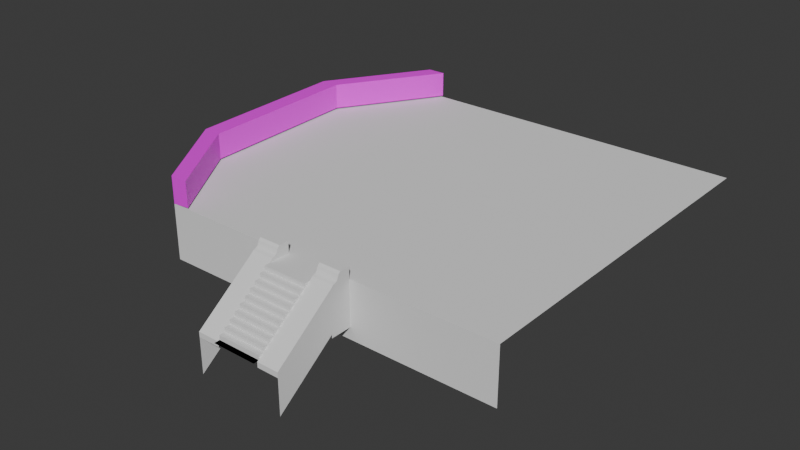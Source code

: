 # Source: RuinedStairs.blend  (saved by Blender 5.1.30; exported with 4.5.12 LTS)
import bpy
from mathutils import Matrix  # noqa: F401  (used for matrix-valued properties, if any)

bpy.ops.wm.read_factory_settings(use_empty=True)
scene = bpy.context.scene
scene.name = 'Scene'

# ---- collections
col_collection = bpy.data.collections.new('Collection'); scene.collection.children.link(col_collection)

# ---- images (referenced by path relative to the original .blend; pixels are not part of the script)
import os
ASSET_DIR = os.environ.get("B2B_ASSET_DIR", "")  # directory of the original .blend (textures are referenced by path, not embedded)
HERE = os.path.dirname(os.path.abspath(__file__))  # packed textures are extracted next to this script under _unpacked/

def load_image(name, relpath, width, height, colorspace="sRGB"):
    """Load a texture the original file referenced (path relative to the .blend, or extracted next to this script)."""
    p = next((c for c in (os.path.join(HERE, relpath), os.path.join(ASSET_DIR, relpath)) if relpath and os.path.exists(c)), "")
    if p:
        img = bpy.data.images.load(p, check_existing=True)
        img.name = name
    else:  # same state as the original file: an image datablock whose file is absent (Cycles renders it pink)
        img = bpy.data.images.new(name, width, height)
        img.source = "FILE"
        img.filepath = "//" + (relpath or name)
    img.colorspace_settings.name = colorspace
    return img
img_brickperimeter_example_png = load_image('BrickPerimeter_Example.png', 'BrickPerimeter_Example.png', 1024, 1024, 'sRGB')

# ---- materials (node trees are filled in below, after node groups)
mat_material = bpy.data.materials.new('Material')

# ---- material node trees
mat_material.use_nodes = True; mat_material.node_tree.nodes.clear()
_N = mat_material.node_tree.nodes; _L = mat_material.node_tree.links
n0 = _N.new('ShaderNodeBsdfPrincipled'); n0.name = 'Principled BSDF'; n0.location = (-200, 100)
n1 = _N.new('ShaderNodeOutputMaterial'); n1.name = 'Material Output'; n1.location = (200, 100)
n2 = _N.new('ShaderNodeTexImage'); n2.name = 'Image Texture'; n2.location = (-490, 80)
n2.image = img_brickperimeter_example_png
n2.projection = 'BOX'
n2.interpolation = 'Closest'
n2.extension = 'EXTEND'
_L.new(n0.outputs[0], n1.inputs[0])
_L.new(n2.outputs[0], n0.inputs[0])
n1.is_active_output = True

# ---- world
world_world = bpy.data.worlds.new('World'); scene.world = world_world
world_world.use_nodes = True; world_world.node_tree.nodes.clear()
_N = world_world.node_tree.nodes; _L = world_world.node_tree.links
n0 = _N.new('ShaderNodeOutputWorld'); n0.name = 'World Output'; n0.location = (200, 100)
n1 = _N.new('ShaderNodeBackground'); n1.name = 'Background'; n1.location = (-200, 100)
n1.inputs[0].default_value = (0.05088, 0.05088, 0.05088, 1.0)
_L.new(n1.outputs[0], n0.inputs[0])
n0.is_active_output = True
world_world.color = (0.05088, 0.05088, 0.05088)
world_world.sun_shadow_jitter_overblur = 0.0

# ---- meshes
me_cube_001 = bpy.data.meshes.new('Cube.001')
me_cube_001.from_pydata([(-0.625, -1.769, -0.625), (-0.625, 0.625, -0.625), (-0.625, 0.625, 0.625), (0.625, -1.769, -0.625), (0.625, 0.625, -0.625), (0.625, 0.625, 0.625), (-0.625, -1.769, -0.625), (-0.625, 0.01905, 0.625), (-0.625, -1.606, -0.625), (-0.625, -1.606, -0.5), (-0.625, -1.444, -0.5), (-0.625, -1.444, -0.375), (-0.625, -1.281, -0.375), (-0.625, -1.281, -0.25), (-0.625, -1.119, -0.25), (-0.625, -1.119, -0.125), (-0.625, -0.956, -0.125), (-0.625, -0.956, 0.0), (-0.625, -0.7935, 0.0), (-0.625, -0.7935, 0.125), (-0.625, -0.631, 0.125), (-0.625, -0.631, 0.25), (-0.625, -0.4685, 0.25), (-0.625, -0.4685, 0.375), (-0.625, -0.306, 0.375), (-0.625, -0.306, 0.5), (-0.625, -0.1435, 0.5), (-0.625, -0.1435, 0.625), (0.625, 0.01905, 0.625), (0.625, -1.769, -0.625), (0.625, -0.1435, 0.625), (0.625, -0.1435, 0.5), (0.625, -0.306, 0.5), (0.625, -0.306, 0.375), (0.625, -0.4685, 0.375), (0.625, -0.4685, 0.25), (0.625, -0.631, 0.25), (0.625, -0.631, 0.125), (0.625, -0.7935, 0.125), (0.625, -0.7935, 0.0), (0.625, -0.956, 0.0), (0.625, -0.956, -0.125), (0.625, -1.119, -0.125), (0.625, -1.119, -0.25), (0.625, -1.281, -0.25), (0.625, -1.281, -0.375), (0.625, -1.444, -0.375), (0.625, -1.444, -0.5), (0.625, -1.606, -0.5), (0.625, -1.606, -0.625), (1.241, 0.625, 0.4779), (1.241, 0.01905, 0.4779), (1.241, 0.01905, 0.625), (1.241, 0.625, 0.625), (0.625, 0.01905, 0.4779), (0.625, 0.625, 0.4779), (0.625, -1.664, -0.6329), (1.241, -1.664, -0.78), (1.241, -1.664, -0.6329), (0.625, -1.664, -0.78), (-1.242, 0.625, 0.625), (-1.242, 0.01905, 0.625), (-0.6256, 0.625, 0.4779), (-0.6256, 0.01905, 0.4779), (-0.6256, 0.01905, 0.625), (-0.6256, 0.625, 0.625), (-1.242, 0.01905, 0.4779), (-1.242, 0.625, 0.4779), (-1.242, -1.664, -0.6329), (-0.6256, -1.664, -0.78), (-0.6256, -1.664, -0.6329), (-1.242, -1.664, -0.78), (0.625, 0.625, 0.9444), (1.241, 0.625, 0.9444), (-1.242, 0.625, 0.9444), (-0.6256, 0.625, 0.9444), (0.625, 0.01905, 0.625), (0.625, 0.3424, 0.9444), (0.625, 0.1075, 0.7043), (0.625, 0.17, 0.7264), (0.625, 0.2275, 0.7546), (0.625, 0.2598, 0.8177), (0.625, 0.2855, 0.8861), (1.241, 0.3424, 0.9444), (1.241, 0.01905, 0.625), (1.241, 0.2855, 0.8861), (1.241, 0.2598, 0.8177), (1.241, 0.2275, 0.7546), (1.241, 0.17, 0.7264), (1.241, 0.1075, 0.7043), (-1.242, 0.01905, 0.625), (-1.242, 0.3424, 0.9444), (-1.242, 0.1075, 0.7043), (-1.242, 0.17, 0.7264), (-1.242, 0.2275, 0.7546), (-1.242, 0.2598, 0.8177), (-1.242, 0.2855, 0.8861), (-0.6256, 0.3424, 0.9444), (-0.6256, 0.01905, 0.625), (-0.6256, 0.2855, 0.8861), (-0.6256, 0.2598, 0.8177), (-0.6256, 0.2275, 0.7546), (-0.6256, 0.17, 0.7264), (-0.6256, 0.1075, 0.7043), (1.241, 0.625, 0.4779), (1.241, 0.01905, 0.4779), (1.241, 0.625, -0.6217), (0.625, 0.625, -0.6217), (-0.6256, 0.625, -0.6217), (-1.242, 0.01905, -0.6217), (-1.242, 0.625, -0.6217), (1.241, 0.625, -0.6217), (1.241, 0.01905, -0.6217), (1.241, 0.01905, -0.5202), (1.241, -1.664, -1.778), (-1.242, 0.01905, -0.5202), (-1.242, -1.664, -1.778), (5.283, 0.625, 0.625), (5.283, 10.89, 0.625), (-4.642, 0.625, 0.625), (-4.651, 10.89, 0.625), (-0.625, 0.625, -0.9538), (0.625, 0.625, -0.9538), (5.283, 0.625, -0.9538), (-4.642, 0.625, -0.9538), (-6.459, 8.011, 0.625), (-6.296, 3.19, 0.625)], [], [(1, 2, 5, 4), (1, 4, 3, 0), (28, 7, 27, 30), (30, 27, 26, 31), (31, 26, 25, 32), (32, 25, 24, 33), (33, 24, 23, 34), (34, 23, 22, 35), (35, 22, 21, 36), (36, 21, 20, 37), (37, 20, 19, 38), (38, 19, 18, 39), (39, 18, 17, 40), (40, 17, 16, 41), (41, 16, 15, 42), (42, 15, 14, 43), (43, 14, 13, 44), (44, 13, 12, 45), (45, 12, 11, 46), (46, 11, 10, 47), (47, 10, 9, 48), (48, 9, 8, 49), (49, 8, 6, 29), (3, 29, 6, 0), (0, 6, 8, 9, 10, 11, 12, 13, 14, 15, 16, 17, 18, 19, 20, 21, 22, 23, 24, 25, 26, 27, 7, 2, 1), (5, 2, 7, 28), (4, 5, 28, 30, 31, 32, 33, 34, 35, 36, 37, 38, 39, 40, 41, 42, 43, 44, 45, 46, 47, 48, 49, 29, 3), (53, 5, 72, 73), (55, 5, 53, 50), (54, 55, 50, 51), (53, 52, 51, 50), (52, 28, 56, 58), (56, 59, 57, 58), (51, 52, 58, 57), (28, 54, 59, 56), (54, 51, 57, 59), (67, 60, 65, 62), (66, 67, 62, 63), (65, 64, 63, 62), (64, 61, 68, 70), (68, 71, 69, 70), (63, 64, 70, 69), (61, 66, 71, 68), (66, 63, 69, 71), (61, 60, 67, 66), (65, 60, 74, 75), (76, 84, 89, 78), (78, 89, 88, 79), (79, 88, 87, 80), (80, 87, 86, 81), (81, 86, 85, 82), (82, 85, 83, 77), (90, 98, 103, 92), (92, 103, 102, 93), (93, 102, 101, 94), (94, 101, 100, 95), (95, 100, 99, 96), (96, 99, 97, 91), (72, 77, 83, 73), (28, 52, 84, 76), (5, 28, 76, 78, 79, 80, 81, 82, 77, 72), (52, 53, 73, 83, 85, 86, 87, 88, 89, 84), (60, 61, 90, 92, 93, 94, 95, 96, 91, 74), (74, 91, 97, 75), (61, 64, 98, 90), (64, 65, 75, 97, 99, 100, 101, 102, 103, 98), (50, 51, 105, 104), (50, 55, 107, 106), (62, 67, 110, 108), (66, 67, 110, 109), (104, 105, 112, 111), (66, 71, 116, 115), (57, 51, 113, 114), (2, 119, 124, 121, 122, 123, 117, 5), (2, 5, 117, 118, 120, 125, 126, 119)])
_uv = me_cube_001.uv_layers.new(name='UVMap')
_uv.uv.foreach_set('vector', [0.375, 0.25, 0.625, 0.25, 0.625, 0.5, 0.375, 0.5, 0.125, 0.5, 0.375, 0.5, 0.375, 0.75, 0.125, 0.75, 0.625, 0.5633, 0.875, 0.5633, 0.875, 0.5803, 0.625, 0.5803, 0.625, 0.5803, 0.875, 0.5803, 0.875, 0.5803, 0.6167, 0.5803, 0.6167, 0.5803, 0.875, 0.5803, 0.875, 0.5972, 0.6167, 0.5972, 0.6167, 0.5972, 0.875, 0.5972, 0.875, 0.5972, 0.6083, 0.5972, 0.6083, 0.5972, 0.875, 0.5972, 0.875, 0.6142, 0.6083, 0.6142, 0.6083, 0.6142, 0.875, 0.6142, 0.875, 0.6142, 0.6, 0.6142, 0.6, 0.6142, 0.875, 0.6142, 0.875, 0.6312, 0.6, 0.6312, 0.6, 0.6312, 0.875, 0.6312, 0.875, 0.6312, 0.5917, 0.6312, 0.5917, 0.6312, 0.875, 0.6312, 0.875, 0.6482, 0.5917, 0.6482, 0.5917, 0.6482, 0.875, 0.6482, 0.875, 0.75, 0.5833, 0.7161, 0.5833, 0.7161, 0.625, 1.0, 0.5, 1.0, 0.5, 0.7217, 0.5, 0.7217, 0.5, 1.0, 0.475, 1.0, 0.475, 0.7217, 0.475, 0.7217, 0.475, 1.0, 0.475, 1.0, 0.475, 0.7274, 0.475, 0.7274, 0.475, 1.0, 0.45, 1.0, 0.45, 0.7274, 0.45, 0.7274, 0.45, 1.0, 0.45, 1.0, 0.45, 0.733, 0.45, 0.733, 0.45, 1.0, 0.425, 1.0, 0.425, 0.733, 0.425, 0.733, 0.425, 1.0, 0.425, 1.0, 0.425, 0.7387, 0.425, 0.7387, 0.425, 1.0, 0.4, 1.0, 0.4, 0.7387, 0.4, 0.7387, 0.4, 1.0, 0.4, 1.0, 0.4, 0.7443, 0.4, 0.7443, 0.4, 1.0, 0.375, 1.0, 0.375, 0.7443, 0.375, 0.7443, 0.375, 1.0, 0.375, 1.0, 0.375, 0.75, 0.375, 0.75, 0.375, 0.75, 0.375, 1.0, 0.375, 1.0, 0.375, 0.0, 0.375, 0.0, 0.375, 0.01697, 0.4, 0.01697, 0.4, 0.03395, 0.425, 0.03395, 0.425, 0.05092, 0.45, 0.05092, 0.45, 0.06789, 0.475, 0.06789, 0.475, 0.08487, 0.5, 0.08487, 0.5, 0.1018, 0.525, 0.1018, 0.525, 0.1188, 0.55, 0.1188, 0.55, 0.1358, 0.575, 0.1358, 0.575, 0.1528, 0.6, 0.1528, 0.6, 0.1697, 0.625, 0.1697, 0.625, 0.1867, 0.625, 0.25, 0.375, 0.25, 0.625, 0.5, 0.875, 0.5, 0.875, 0.5633, 0.625, 0.5633, 0.375, 0.5, 0.625, 0.5, 0.625, 0.5633, 0.625, 0.5803, 0.6167, 0.5803, 0.6167, 0.5972, 0.6083, 0.5972, 0.6083, 0.6142, 0.6, 0.6142, 0.6, 0.6312, 0.5917, 0.6312, 0.5917, 0.6482, 0.5833, 0.7161, 0.5, 0.7217, 0.475, 0.7217, 0.475, 0.7274, 0.45, 0.7274, 0.45, 0.733, 0.425, 0.733, 0.425, 0.7387, 0.4, 0.7387, 0.4, 0.7443, 0.375, 0.7443, 0.375, 0.75, 0.375, 0.75, 0.0, 0.0, 0.0, 0.0, 0.0, 0.0, 0.0, 0.0, 0.0, 0.0, 0.0, 0.0, 0.0, 0.0, 0.0, 0.0, 0.0, 0.0, 0.0, 0.0, 0.0, 0.0, 0.0, 0.0, 0.625, 0.5, 0.625, 0.5633, 0.625, 0.5633, 0.625, 0.5, 0.625, 0.5633, 0.625, 0.5633, 0.625, 0.5633, 0.625, 0.5633, 0.0, 0.0, 0.0, 0.0, 0.0, 0.0, 0.0, 0.0, 0.625, 0.5633, 0.625, 0.5633, 0.625, 0.5633, 0.625, 0.5633, 0.0, 0.0, 0.0, 0.0, 0.0, 0.0, 0.0, 0.0, 0.0, 0.0, 0.0, 0.0, 0.0, 0.0, 0.0, 0.0, 0.0, 0.0, 0.0, 0.0, 0.0, 0.0, 0.0, 0.0, 0.0, 0.0, 0.0, 0.0, 0.0, 0.0, 0.0, 0.0, 0.625, 0.5, 0.625, 0.5633, 0.625, 0.5633, 0.625, 0.5, 0.625, 0.5633, 0.625, 0.5633, 0.625, 0.5633, 0.625, 0.5633, 0.0, 0.0, 0.0, 0.0, 0.0, 0.0, 0.0, 0.0, 0.625, 0.5633, 0.625, 0.5633, 0.625, 0.5633, 0.625, 0.5633, 0.0, 0.0, 0.0, 0.0, 0.0, 0.0, 0.0, 0.0, 0.0, 0.0, 0.0, 0.0, 0.0, 0.0, 0.0, 0.0, 0.0, 0.0, 0.0, 0.0, 0.0, 0.0, 0.0, 0.0, 0.0, 0.0, 0.0, 0.0, 0.0, 0.0, 0.0, 0.0, 0.625, 0.5633, 0.625, 0.5633, 0.625, 0.5602, 0.625, 0.5602, 0.625, 0.5602, 0.625, 0.5602, 0.625, 0.558, 0.625, 0.558, 0.625, 0.558, 0.625, 0.558, 0.625, 0.556, 0.625, 0.556, 0.625, 0.556, 0.625, 0.556, 0.625, 0.5381, 0.625, 0.5381, 0.625, 0.5381, 0.625, 0.5381, 0.625, 0.5355, 0.625, 0.5355, 0.625, 0.5355, 0.625, 0.5355, 0.625, 0.5295, 0.625, 0.5295, 0.625, 0.5633, 0.625, 0.5633, 0.625, 0.5602, 0.625, 0.5633, 0.625, 0.5633, 0.625, 0.5602, 0.625, 0.558, 0.625, 0.5633, 0.625, 0.5633, 0.625, 0.558, 0.625, 0.556, 0.625, 0.5633, 0.625, 0.5633, 0.625, 0.556, 0.625, 0.5381, 0.625, 0.5381, 0.625, 0.5381, 0.625, 0.5381, 0.625, 0.5355, 0.625, 0.5355, 0.625, 0.5355, 0.625, 0.5355, 0.625, 0.5295, 0.625, 0.5295, 0.625, 0.5, 0.625, 0.5295, 0.625, 0.5295, 0.625, 0.5, 0.625, 0.5633, 0.625, 0.5633, 0.625, 0.5633, 0.625, 0.5633, 0.625, 0.5, 0.625, 0.5633, 0.625, 0.5633, 0.625, 0.5602, 0.625, 0.558, 0.625, 0.556, 0.625, 0.5381, 0.625, 0.5355, 0.625, 0.5295, 0.625, 0.5, 0.625, 0.5633, 0.625, 0.5, 0.625, 0.5, 0.625, 0.5295, 0.625, 0.5355, 0.625, 0.5381, 0.625, 0.556, 0.625, 0.558, 0.625, 0.5602, 0.625, 0.5633, 0.0, 0.0, 0.0, 0.0, 0.0, 0.0, 0.0, 0.0, 0.0, 0.0, 0.0, 0.0, 0.0, 0.0, 0.0, 0.0, 0.0, 0.0, 0.0, 0.0, 0.625, 0.5, 0.625, 0.5295, 0.625, 0.5295, 0.625, 0.5, 0.625, 0.5633, 0.625, 0.5633, 0.625, 0.5633, 0.625, 0.5633, 0.625, 0.5633, 0.625, 0.5, 0.625, 0.5, 0.625, 0.5295, 0.625, 0.5355, 0.625, 0.5381, 0.625, 0.556, 0.625, 0.558, 0.625, 0.5602, 0.625, 0.5633, 0.0, 0.0, 0.0, 0.0, 0.0, 0.0, 0.0, 0.0, 0.0, 0.0, 0.0, 0.0, 0.0, 0.0, 0.0, 0.0, 0.0, 0.0, 0.0, 0.0, 0.0, 0.0, 0.0, 0.0, 0.0, 0.0, 0.0, 0.0, 0.0, 0.0, 0.0, 0.0, 0.0, 0.0, 0.0, 0.0, 0.0, 0.0, 0.0, 0.0, 0.0, 0.0, 0.0, 0.0, 0.0, 0.0, 0.0, 0.0, 0.625, 0.5633, 0.625, 0.5633, 0.625, 0.5633, 0.625, 0.5633, 0.0, 0.0, 0.0, 0.0, 0.0, 0.0, 0.0, 0.0, 0.0, 0.0, 0.0, 0.0, 0.0, 0.0, 0.0, 0.0, 0.625, 0.25, 0.625, 0.5, 0.625, 0.5, 0.625, 0.5, 0.625, 0.25, 0.625, 0.25, 0.625, 0.25, 0.625, 0.25])
me_cube_001.use_mirror_y = True
me_cube_001.update()
me_cube_002 = bpy.data.meshes.new('Cube.002')
me_cube_002.from_pydata([(-4.642, 0.625, 0.625), (-4.651, 10.89, 0.625), (-6.459, 8.011, 0.625), (-6.296, 3.19, 0.625), (-4.642, 0.625, 1.396), (-4.651, 10.89, 1.396), (-6.459, 8.011, 1.396), (-6.296, 3.19, 1.396), (-4.123, 0.625, 1.396), (-4.132, 10.89, 1.396), (-5.94, 8.011, 1.396), (-5.777, 3.19, 1.396), (-4.123, 0.625, 0.6653), (-4.132, 10.89, 0.6653), (-5.94, 8.011, 0.6653), (-5.777, 3.19, 0.6653)], [], [(3, 2, 6, 7), (2, 1, 5, 6), (0, 3, 7, 4), (7, 6, 10, 11), (6, 5, 9, 10), (4, 7, 11, 8), (11, 10, 14, 15), (10, 9, 13, 14), (8, 11, 15, 12), (1, 13, 9, 5), (4, 8, 12, 0)])
_uv = me_cube_002.uv_layers.new(name='UVMap')
_uv.uv.foreach_set('vector', [0.1879, 0.257, 0.2024, 0.6854, 0.1307, 0.677, 0.1212, 0.2685, 0.2024, 0.6854, 0.1131, 0.9943, 0.06998, 0.8938, 0.1307, 0.677, 0.09504, 4.496e-05, 0.1879, 0.257, 0.1212, 0.2685, 0.07501, 0.08569, 0.1212, 0.2685, 0.1307, 0.677, 0.08688, 0.6849, 0.08187, 0.2601, 0.1307, 0.677, 0.06998, 0.8938, 0.04535, 0.8939, 0.08688, 0.6849, 0.07501, 0.08569, 0.1212, 0.2685, 0.08187, 0.2601, 0.05362, 0.08729, 0.08187, 0.2601, 0.08688, 0.6849, 0.01496, 0.6809, 0.02102, 0.2618, 0.08688, 0.6849, 0.04535, 0.8939, 4.498e-05, 1.0, 0.01496, 0.6809, 0.05362, 0.08729, 0.08187, 0.2601, 0.02102, 0.2618, 4.499e-05, 0.006517, 0.1131, 0.9943, 4.498e-05, 1.0, 0.04535, 0.8939, 0.06998, 0.8938, 0.07501, 0.08569, 0.05362, 0.08729, 4.499e-05, 0.006517, 0.09504, 4.496e-05])
me_cube_002.materials.append(mat_material)
me_cube_002.use_mirror_y = True
me_cube_002.update()

# ---- objects
ob_stairway = bpy.data.objects.new('Stairway', me_cube_001)
ob_brick_perimeter = bpy.data.objects.new('Brick Perimeter', me_cube_002)

# ---- transforms, parenting, visibility, modifiers, constraints
ob_stairway.location = (0.0, 0.0, 0.0)
ob_stairway.use_mesh_mirror_y = True
ob_brick_perimeter.location = (0.0, 0.0, 0.0)
ob_brick_perimeter.use_mesh_mirror_y = True

# ---- collection membership
col_collection.objects.link(ob_stairway)
col_collection.objects.link(ob_brick_perimeter)

# ---- scene / render settings (as saved in the file)
scene.frame_start = 1; scene.frame_end = 250; scene.frame_set(1)
scene.render.engine = 'BLENDER_EEVEE_NEXT'
scene.render.bake_bias = 0.0
scene.render.bake_samples = 0
scene.cycles.sampling_pattern = 'TABULATED_SOBOL'
scene.eevee.use_volume_custom_range = False
bpy.context.view_layer.update()

# ---- added for rendering (the .blend has no active camera and no usable light): camera, sun
cam_auto = bpy.data.cameras.new('AutoCamera')
cam_auto.lens = 50.0
cam_auto.sensor_width = 36.0
cam_auto.clip_end = 1000.0
ob_auto_camera = bpy.data.objects.new('AutoCamera', cam_auto)
scene.collection.objects.link(ob_auto_camera)
ob_auto_camera.location = (15.653, -14.9298, 12.8016)
ob_auto_camera.rotation_euler = (1.09748, -7.21219e-08, 0.694738)
scene.camera = ob_auto_camera
light_auto_sun = bpy.data.lights.new('AutoSun', 'SUN')
light_auto_sun.energy = 3.0
light_auto_sun.angle = 0.0523599
ob_auto_sun = bpy.data.objects.new('AutoSun', light_auto_sun)
scene.collection.objects.link(ob_auto_sun)
ob_auto_sun.rotation_euler = (0.872665, 0.174533, 0.523599)
bpy.context.view_layer.update()
